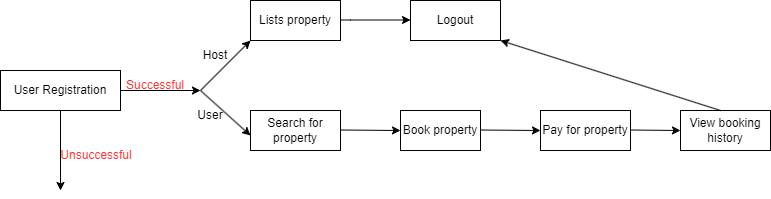

The diagram above was exported from draw.io. Its source (the exported page's mxGraphModel, read from the mxfile embedded in the PNG):
<mxGraphModel dx="895" dy="519" grid="1" gridSize="10" guides="1" tooltips="1" connect="1" arrows="1" fold="1" page="1" pageScale="1" pageWidth="850" pageHeight="1100" math="0" shadow="0">
  <root>
    <mxCell id="0" />
    <mxCell id="1" parent="0" />
    <mxCell id="K9eiH9z_NsJtkbr1bH_x-1" value="User Registration" style="rounded=0;whiteSpace=wrap;html=1;" vertex="1" parent="1">
      <mxGeometry x="40" y="200" width="120" height="40" as="geometry" />
    </mxCell>
    <mxCell id="K9eiH9z_NsJtkbr1bH_x-2" value="" style="endArrow=classic;html=1;rounded=0;" edge="1" parent="1">
      <mxGeometry width="50" height="50" relative="1" as="geometry">
        <mxPoint x="160" y="220" as="sourcePoint" />
        <mxPoint x="240" y="220" as="targetPoint" />
      </mxGeometry>
    </mxCell>
    <mxCell id="K9eiH9z_NsJtkbr1bH_x-3" value="" style="endArrow=classic;html=1;rounded=0;" edge="1" parent="1">
      <mxGeometry width="50" height="50" relative="1" as="geometry">
        <mxPoint x="240" y="220" as="sourcePoint" />
        <mxPoint x="290" y="170" as="targetPoint" />
      </mxGeometry>
    </mxCell>
    <mxCell id="K9eiH9z_NsJtkbr1bH_x-4" value="" style="endArrow=classic;html=1;rounded=0;" edge="1" parent="1">
      <mxGeometry width="50" height="50" relative="1" as="geometry">
        <mxPoint x="240" y="220" as="sourcePoint" />
        <mxPoint x="290" y="265" as="targetPoint" />
      </mxGeometry>
    </mxCell>
    <mxCell id="K9eiH9z_NsJtkbr1bH_x-6" value="Lists property" style="rounded=0;whiteSpace=wrap;html=1;" vertex="1" parent="1">
      <mxGeometry x="290" y="130" width="90" height="40" as="geometry" />
    </mxCell>
    <mxCell id="K9eiH9z_NsJtkbr1bH_x-8" value="" style="endArrow=classic;html=1;rounded=0;" edge="1" parent="1">
      <mxGeometry width="50" height="50" relative="1" as="geometry">
        <mxPoint x="380" y="149.5" as="sourcePoint" />
        <mxPoint x="450" y="149.5" as="targetPoint" />
        <Array as="points">
          <mxPoint x="390" y="149.5" />
        </Array>
      </mxGeometry>
    </mxCell>
    <mxCell id="K9eiH9z_NsJtkbr1bH_x-10" value="" style="endArrow=classic;html=1;rounded=0;" edge="1" parent="1">
      <mxGeometry width="50" height="50" relative="1" as="geometry">
        <mxPoint x="100" y="240" as="sourcePoint" />
        <mxPoint x="100" y="320" as="targetPoint" />
      </mxGeometry>
    </mxCell>
    <mxCell id="K9eiH9z_NsJtkbr1bH_x-11" value="Search for property" style="rounded=0;whiteSpace=wrap;html=1;" vertex="1" parent="1">
      <mxGeometry x="290" y="240" width="90" height="40" as="geometry" />
    </mxCell>
    <mxCell id="K9eiH9z_NsJtkbr1bH_x-12" value="" style="endArrow=classic;html=1;rounded=0;" edge="1" parent="1">
      <mxGeometry width="50" height="50" relative="1" as="geometry">
        <mxPoint x="380" y="259.5" as="sourcePoint" />
        <mxPoint x="440" y="260" as="targetPoint" />
      </mxGeometry>
    </mxCell>
    <mxCell id="K9eiH9z_NsJtkbr1bH_x-13" value="Book property" style="rounded=0;whiteSpace=wrap;html=1;" vertex="1" parent="1">
      <mxGeometry x="440" y="240" width="80" height="40" as="geometry" />
    </mxCell>
    <mxCell id="K9eiH9z_NsJtkbr1bH_x-14" value="" style="endArrow=classic;html=1;rounded=0;" edge="1" parent="1">
      <mxGeometry width="50" height="50" relative="1" as="geometry">
        <mxPoint x="520" y="259.5" as="sourcePoint" />
        <mxPoint x="580" y="260" as="targetPoint" />
      </mxGeometry>
    </mxCell>
    <mxCell id="K9eiH9z_NsJtkbr1bH_x-15" value="Pay for property" style="rounded=0;whiteSpace=wrap;html=1;" vertex="1" parent="1">
      <mxGeometry x="580" y="240" width="90" height="40" as="geometry" />
    </mxCell>
    <mxCell id="K9eiH9z_NsJtkbr1bH_x-16" value="View booking history" style="rounded=0;whiteSpace=wrap;html=1;" vertex="1" parent="1">
      <mxGeometry x="720" y="240" width="90" height="40" as="geometry" />
    </mxCell>
    <mxCell id="K9eiH9z_NsJtkbr1bH_x-17" value="" style="endArrow=classic;html=1;rounded=0;" edge="1" parent="1">
      <mxGeometry width="50" height="50" relative="1" as="geometry">
        <mxPoint x="670" y="259.5" as="sourcePoint" />
        <mxPoint x="720" y="260" as="targetPoint" />
      </mxGeometry>
    </mxCell>
    <mxCell id="K9eiH9z_NsJtkbr1bH_x-18" value="Successful" style="text;html=1;align=center;verticalAlign=middle;whiteSpace=wrap;rounded=0;fontColor=#FF3333;" vertex="1" parent="1">
      <mxGeometry x="165" y="200" width="60" height="30" as="geometry" />
    </mxCell>
    <mxCell id="K9eiH9z_NsJtkbr1bH_x-20" value="Unsuccessful" style="text;html=1;align=center;verticalAlign=middle;whiteSpace=wrap;rounded=0;fontColor=#FF3333;" vertex="1" parent="1">
      <mxGeometry x="106" y="270" width="60" height="30" as="geometry" />
    </mxCell>
    <mxCell id="K9eiH9z_NsJtkbr1bH_x-21" value="Host" style="text;html=1;align=center;verticalAlign=middle;whiteSpace=wrap;rounded=0;" vertex="1" parent="1">
      <mxGeometry x="225" y="170" width="60" height="30" as="geometry" />
    </mxCell>
    <mxCell id="K9eiH9z_NsJtkbr1bH_x-22" value="User" style="text;html=1;align=center;verticalAlign=middle;whiteSpace=wrap;rounded=0;" vertex="1" parent="1">
      <mxGeometry x="220" y="230" width="60" height="30" as="geometry" />
    </mxCell>
    <mxCell id="K9eiH9z_NsJtkbr1bH_x-24" value="Logout" style="rounded=0;whiteSpace=wrap;html=1;" vertex="1" parent="1">
      <mxGeometry x="450" y="130" width="90" height="40" as="geometry" />
    </mxCell>
    <mxCell id="K9eiH9z_NsJtkbr1bH_x-25" value="" style="endArrow=classic;html=1;rounded=0;entryX=1;entryY=1;entryDx=0;entryDy=0;" edge="1" parent="1" target="K9eiH9z_NsJtkbr1bH_x-24">
      <mxGeometry width="50" height="50" relative="1" as="geometry">
        <mxPoint x="760" y="240" as="sourcePoint" />
        <mxPoint x="810" y="190" as="targetPoint" />
      </mxGeometry>
    </mxCell>
  </root>
</mxGraphModel>